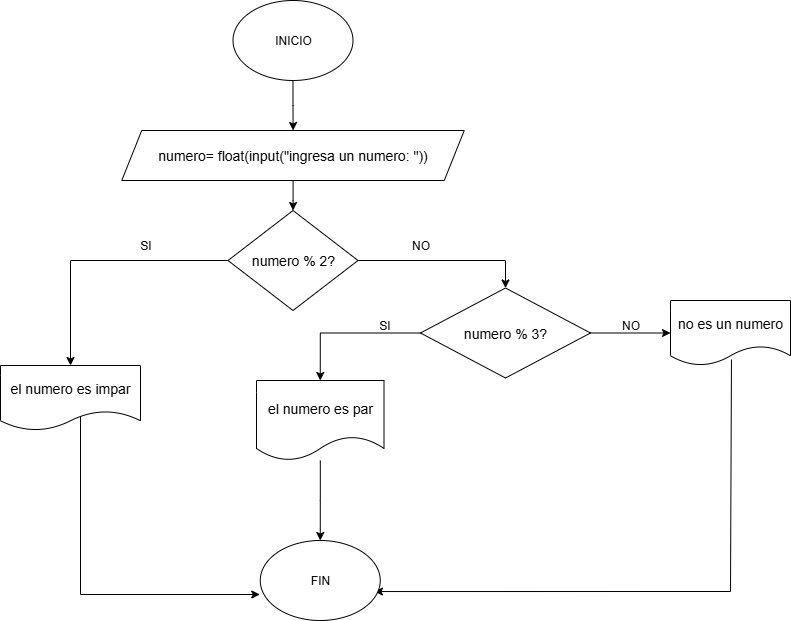

The diagram above was exported from draw.io. Its source (the exported page's mxGraphModel, read from the mxfile embedded in the PNG):
<mxGraphModel dx="872" dy="473" grid="1" gridSize="10" guides="1" tooltips="1" connect="1" arrows="0" fold="1" page="1" pageScale="1" pageWidth="827" pageHeight="1169" math="0" shadow="0">
  <root>
    <mxCell id="0" />
    <mxCell id="1" parent="0" />
    <mxCell id="-vr3XNMddPCh3_0V8XOt-23" style="edgeStyle=orthogonalEdgeStyle;rounded=0;orthogonalLoop=1;jettySize=auto;html=1;" edge="1" parent="1" source="-vr3XNMddPCh3_0V8XOt-1" target="-vr3XNMddPCh3_0V8XOt-2">
      <mxGeometry relative="1" as="geometry" />
    </mxCell>
    <mxCell id="-vr3XNMddPCh3_0V8XOt-1" value="INICIO" style="ellipse;whiteSpace=wrap;html=1;" vertex="1" parent="1">
      <mxGeometry x="262.5" y="20" width="120" height="80" as="geometry" />
    </mxCell>
    <mxCell id="-vr3XNMddPCh3_0V8XOt-24" style="edgeStyle=orthogonalEdgeStyle;rounded=0;orthogonalLoop=1;jettySize=auto;html=1;entryX=0.5;entryY=0;entryDx=0;entryDy=0;" edge="1" parent="1" source="-vr3XNMddPCh3_0V8XOt-2" target="-vr3XNMddPCh3_0V8XOt-3">
      <mxGeometry relative="1" as="geometry" />
    </mxCell>
    <mxCell id="-vr3XNMddPCh3_0V8XOt-2" value="&lt;div style=&quot;font-size: 14px; line-height: 19px; white-space: pre;&quot;&gt;&lt;div style=&quot;line-height: 19px;&quot;&gt;&lt;font face=&quot;Helvetica&quot; style=&quot;color: rgb(0, 0, 0);&quot;&gt;numero= float(input(&quot;ingresa un numero: &quot;))&lt;br&gt;&lt;/font&gt;&lt;/div&gt;&lt;/div&gt;" style="shape=parallelogram;perimeter=parallelogramPerimeter;whiteSpace=wrap;html=1;fixedSize=1;" vertex="1" parent="1">
      <mxGeometry x="151.25" y="150" width="342.5" height="50" as="geometry" />
    </mxCell>
    <mxCell id="-vr3XNMddPCh3_0V8XOt-4" style="edgeStyle=orthogonalEdgeStyle;rounded=0;orthogonalLoop=1;jettySize=auto;html=1;entryX=0.5;entryY=0;entryDx=0;entryDy=0;" edge="1" parent="1" source="-vr3XNMddPCh3_0V8XOt-3" target="-vr3XNMddPCh3_0V8XOt-6">
      <mxGeometry relative="1" as="geometry">
        <mxPoint x="560" y="275" as="targetPoint" />
      </mxGeometry>
    </mxCell>
    <mxCell id="-vr3XNMddPCh3_0V8XOt-12" style="edgeStyle=orthogonalEdgeStyle;rounded=0;orthogonalLoop=1;jettySize=auto;html=1;exitX=0;exitY=0.5;exitDx=0;exitDy=0;entryX=0.5;entryY=0;entryDx=0;entryDy=0;" edge="1" parent="1" source="-vr3XNMddPCh3_0V8XOt-3" target="-vr3XNMddPCh3_0V8XOt-11">
      <mxGeometry relative="1" as="geometry" />
    </mxCell>
    <mxCell id="-vr3XNMddPCh3_0V8XOt-3" value="&lt;div style=&quot;font-size: 14px; line-height: 19px; white-space: pre;&quot;&gt;numero % 2?&lt;/div&gt;" style="rhombus;whiteSpace=wrap;html=1;" vertex="1" parent="1">
      <mxGeometry x="257.5" y="230" width="130" height="100" as="geometry" />
    </mxCell>
    <mxCell id="-vr3XNMddPCh3_0V8XOt-9" style="edgeStyle=orthogonalEdgeStyle;rounded=0;orthogonalLoop=1;jettySize=auto;html=1;" edge="1" parent="1" source="-vr3XNMddPCh3_0V8XOt-6" target="-vr3XNMddPCh3_0V8XOt-7">
      <mxGeometry relative="1" as="geometry" />
    </mxCell>
    <mxCell id="-vr3XNMddPCh3_0V8XOt-20" style="edgeStyle=orthogonalEdgeStyle;rounded=0;orthogonalLoop=1;jettySize=auto;html=1;entryX=0.5;entryY=0;entryDx=0;entryDy=0;" edge="1" parent="1" source="-vr3XNMddPCh3_0V8XOt-6" target="-vr3XNMddPCh3_0V8XOt-19">
      <mxGeometry relative="1" as="geometry" />
    </mxCell>
    <mxCell id="-vr3XNMddPCh3_0V8XOt-6" value="&lt;div style=&quot;line-height: 19px;&quot;&gt;&lt;span style=&quot;font-size: 14px; white-space: pre;&quot;&gt;numero % 3?&lt;/span&gt;&lt;/div&gt;" style="rhombus;whiteSpace=wrap;html=1;" vertex="1" parent="1">
      <mxGeometry x="450" y="307.5" width="170" height="90" as="geometry" />
    </mxCell>
    <mxCell id="-vr3XNMddPCh3_0V8XOt-29" style="edgeStyle=orthogonalEdgeStyle;rounded=0;orthogonalLoop=1;jettySize=auto;html=1;entryX=0.952;entryY=0.638;entryDx=0;entryDy=0;entryPerimeter=0;exitX=0.508;exitY=0.908;exitDx=0;exitDy=0;exitPerimeter=0;" edge="1" parent="1" source="-vr3XNMddPCh3_0V8XOt-7" target="-vr3XNMddPCh3_0V8XOt-25">
      <mxGeometry relative="1" as="geometry">
        <mxPoint x="760" y="610" as="targetPoint" />
        <Array as="points">
          <mxPoint x="760" y="611" />
        </Array>
      </mxGeometry>
    </mxCell>
    <mxCell id="-vr3XNMddPCh3_0V8XOt-7" value="&lt;font style=&quot;font-size: 14px;&quot;&gt;no es un numero&lt;/font&gt;" style="shape=document;whiteSpace=wrap;html=1;boundedLbl=1;" vertex="1" parent="1">
      <mxGeometry x="700" y="320" width="120" height="65" as="geometry" />
    </mxCell>
    <mxCell id="-vr3XNMddPCh3_0V8XOt-26" style="edgeStyle=orthogonalEdgeStyle;rounded=0;orthogonalLoop=1;jettySize=auto;html=1;entryX=-0.004;entryY=0.675;entryDx=0;entryDy=0;entryPerimeter=0;exitX=0.5;exitY=0.785;exitDx=0;exitDy=0;exitPerimeter=0;" edge="1" parent="1" source="-vr3XNMddPCh3_0V8XOt-11" target="-vr3XNMddPCh3_0V8XOt-25">
      <mxGeometry relative="1" as="geometry">
        <mxPoint x="110" y="610" as="targetPoint" />
        <Array as="points">
          <mxPoint x="110" y="614" />
        </Array>
      </mxGeometry>
    </mxCell>
    <mxCell id="-vr3XNMddPCh3_0V8XOt-11" value="&lt;font style=&quot;font-size: 14px;&quot;&gt;el numero es impar&lt;/font&gt;" style="shape=document;whiteSpace=wrap;html=1;boundedLbl=1;" vertex="1" parent="1">
      <mxGeometry x="30" y="385" width="140" height="65" as="geometry" />
    </mxCell>
    <mxCell id="-vr3XNMddPCh3_0V8XOt-13" value="SI" style="text;html=1;align=center;verticalAlign=middle;resizable=0;points=[];autosize=1;strokeColor=none;fillColor=none;" vertex="1" parent="1">
      <mxGeometry x="160" y="250" width="30" height="30" as="geometry" />
    </mxCell>
    <mxCell id="-vr3XNMddPCh3_0V8XOt-14" value="NO" style="text;html=1;align=center;verticalAlign=middle;resizable=0;points=[];autosize=1;strokeColor=none;fillColor=none;" vertex="1" parent="1">
      <mxGeometry x="430" y="250" width="40" height="30" as="geometry" />
    </mxCell>
    <mxCell id="-vr3XNMddPCh3_0V8XOt-27" style="edgeStyle=orthogonalEdgeStyle;rounded=0;orthogonalLoop=1;jettySize=auto;html=1;" edge="1" parent="1" source="-vr3XNMddPCh3_0V8XOt-19" target="-vr3XNMddPCh3_0V8XOt-25">
      <mxGeometry relative="1" as="geometry" />
    </mxCell>
    <mxCell id="-vr3XNMddPCh3_0V8XOt-19" value="&lt;font style=&quot;font-size: 14px;&quot;&gt;el numero es par&lt;/font&gt;" style="shape=document;whiteSpace=wrap;html=1;boundedLbl=1;" vertex="1" parent="1">
      <mxGeometry x="286" y="400" width="127.5" height="80" as="geometry" />
    </mxCell>
    <mxCell id="-vr3XNMddPCh3_0V8XOt-21" value="SI" style="text;html=1;align=center;verticalAlign=middle;resizable=0;points=[];autosize=1;strokeColor=none;fillColor=none;" vertex="1" parent="1">
      <mxGeometry x="399" y="330" width="30" height="30" as="geometry" />
    </mxCell>
    <mxCell id="-vr3XNMddPCh3_0V8XOt-22" value="NO" style="text;html=1;align=center;verticalAlign=middle;resizable=0;points=[];autosize=1;strokeColor=none;fillColor=none;" vertex="1" parent="1">
      <mxGeometry x="640" y="330" width="40" height="30" as="geometry" />
    </mxCell>
    <mxCell id="-vr3XNMddPCh3_0V8XOt-25" value="FIN" style="ellipse;whiteSpace=wrap;html=1;" vertex="1" parent="1">
      <mxGeometry x="289.75" y="560" width="120" height="80" as="geometry" />
    </mxCell>
  </root>
</mxGraphModel>